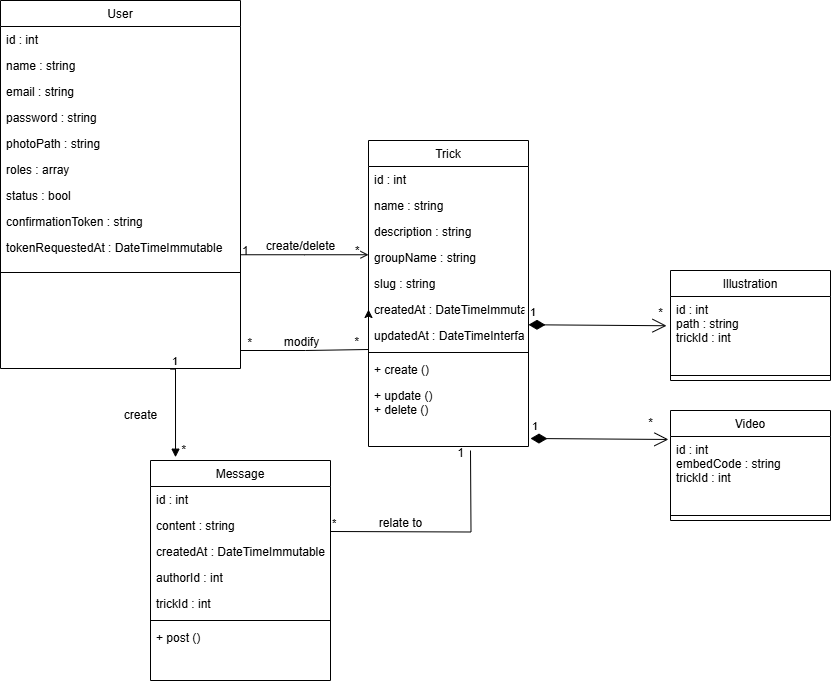

The diagram above was exported from draw.io. Its source (the exported page's mxGraphModel, read from the mxfile embedded in the PNG):
<mxGraphModel dx="1438" dy="1782" grid="1" gridSize="10" guides="1" tooltips="1" connect="1" arrows="1" fold="1" page="1" pageScale="1" pageWidth="827" pageHeight="1169" math="0" shadow="0">
  <root>
    <mxCell id="WIyWlLk6GJQsqaUBKTNV-0" />
    <mxCell id="WIyWlLk6GJQsqaUBKTNV-1" parent="WIyWlLk6GJQsqaUBKTNV-0" />
    <mxCell id="K6jwYYgChsHtuysIitPo-7" style="edgeStyle=orthogonalEdgeStyle;rounded=0;orthogonalLoop=1;jettySize=auto;html=1;entryX=0;entryY=0.5;entryDx=0;entryDy=0;" parent="WIyWlLk6GJQsqaUBKTNV-1" target="K6jwYYgChsHtuysIitPo-4" edge="1">
      <mxGeometry relative="1" as="geometry">
        <mxPoint x="380" y="230" as="sourcePoint" />
        <mxPoint x="508" y="231" as="targetPoint" />
        <Array as="points">
          <mxPoint x="380" y="240" />
          <mxPoint x="445" y="240" />
          <mxPoint x="445" y="239" />
        </Array>
      </mxGeometry>
    </mxCell>
    <mxCell id="zkfFHV4jXpPFQw0GAbJ--0" value="User" style="swimlane;fontStyle=0;align=center;verticalAlign=top;childLayout=stackLayout;horizontal=1;startSize=26;horizontalStack=0;resizeParent=1;resizeLast=0;collapsible=1;marginBottom=0;rounded=0;shadow=0;strokeWidth=1;" parent="WIyWlLk6GJQsqaUBKTNV-1" vertex="1">
      <mxGeometry x="140" y="-110" width="240" height="368" as="geometry">
        <mxRectangle x="230" y="140" width="160" height="26" as="alternateBounds" />
      </mxGeometry>
    </mxCell>
    <mxCell id="zkfFHV4jXpPFQw0GAbJ--1" value="id : int" style="text;align=left;verticalAlign=top;spacingLeft=4;spacingRight=4;overflow=hidden;rotatable=0;points=[[0,0.5],[1,0.5]];portConstraint=eastwest;" parent="zkfFHV4jXpPFQw0GAbJ--0" vertex="1">
      <mxGeometry y="26" width="240" height="26" as="geometry" />
    </mxCell>
    <mxCell id="zkfFHV4jXpPFQw0GAbJ--2" value="name : string" style="text;align=left;verticalAlign=top;spacingLeft=4;spacingRight=4;overflow=hidden;rotatable=0;points=[[0,0.5],[1,0.5]];portConstraint=eastwest;rounded=0;shadow=0;html=0;" parent="zkfFHV4jXpPFQw0GAbJ--0" vertex="1">
      <mxGeometry y="52" width="240" height="26" as="geometry" />
    </mxCell>
    <mxCell id="zkfFHV4jXpPFQw0GAbJ--3" value="email : string" style="text;align=left;verticalAlign=top;spacingLeft=4;spacingRight=4;overflow=hidden;rotatable=0;points=[[0,0.5],[1,0.5]];portConstraint=eastwest;rounded=0;shadow=0;html=0;" parent="zkfFHV4jXpPFQw0GAbJ--0" vertex="1">
      <mxGeometry y="78" width="240" height="26" as="geometry" />
    </mxCell>
    <mxCell id="K6jwYYgChsHtuysIitPo-1" value="password : string" style="text;align=left;verticalAlign=top;spacingLeft=4;spacingRight=4;overflow=hidden;rotatable=0;points=[[0,0.5],[1,0.5]];portConstraint=eastwest;rounded=0;shadow=0;html=0;" parent="zkfFHV4jXpPFQw0GAbJ--0" vertex="1">
      <mxGeometry y="104" width="240" height="26" as="geometry" />
    </mxCell>
    <mxCell id="K6jwYYgChsHtuysIitPo-2" value="photoPath : string" style="text;align=left;verticalAlign=top;spacingLeft=4;spacingRight=4;overflow=hidden;rotatable=0;points=[[0,0.5],[1,0.5]];portConstraint=eastwest;rounded=0;shadow=0;html=0;" parent="zkfFHV4jXpPFQw0GAbJ--0" vertex="1">
      <mxGeometry y="130" width="240" height="26" as="geometry" />
    </mxCell>
    <mxCell id="2pZI09K03Vh9jzabLo5T-0" value="roles : array" style="text;align=left;verticalAlign=top;spacingLeft=4;spacingRight=4;overflow=hidden;rotatable=0;points=[[0,0.5],[1,0.5]];portConstraint=eastwest;rounded=0;shadow=0;html=0;" vertex="1" parent="zkfFHV4jXpPFQw0GAbJ--0">
      <mxGeometry y="156" width="240" height="26" as="geometry" />
    </mxCell>
    <mxCell id="2pZI09K03Vh9jzabLo5T-1" value="status : bool" style="text;align=left;verticalAlign=top;spacingLeft=4;spacingRight=4;overflow=hidden;rotatable=0;points=[[0,0.5],[1,0.5]];portConstraint=eastwest;rounded=0;shadow=0;html=0;" vertex="1" parent="zkfFHV4jXpPFQw0GAbJ--0">
      <mxGeometry y="182" width="240" height="26" as="geometry" />
    </mxCell>
    <mxCell id="2pZI09K03Vh9jzabLo5T-2" value="confirmationToken : string" style="text;align=left;verticalAlign=top;spacingLeft=4;spacingRight=4;overflow=hidden;rotatable=0;points=[[0,0.5],[1,0.5]];portConstraint=eastwest;rounded=0;shadow=0;html=0;" vertex="1" parent="zkfFHV4jXpPFQw0GAbJ--0">
      <mxGeometry y="208" width="240" height="26" as="geometry" />
    </mxCell>
    <mxCell id="2pZI09K03Vh9jzabLo5T-3" value="tokenRequestedAt : DateTimeImmutable" style="text;align=left;verticalAlign=top;spacingLeft=4;spacingRight=4;overflow=hidden;rotatable=0;points=[[0,0.5],[1,0.5]];portConstraint=eastwest;rounded=0;shadow=0;html=0;" vertex="1" parent="zkfFHV4jXpPFQw0GAbJ--0">
      <mxGeometry y="234" width="240" height="26" as="geometry" />
    </mxCell>
    <mxCell id="zkfFHV4jXpPFQw0GAbJ--4" value="" style="line;html=1;strokeWidth=1;align=left;verticalAlign=middle;spacingTop=-1;spacingLeft=3;spacingRight=3;rotatable=0;labelPosition=right;points=[];portConstraint=eastwest;" parent="zkfFHV4jXpPFQw0GAbJ--0" vertex="1">
      <mxGeometry y="260" width="240" height="24" as="geometry" />
    </mxCell>
    <mxCell id="zkfFHV4jXpPFQw0GAbJ--6" value="Message" style="swimlane;fontStyle=0;align=center;verticalAlign=top;childLayout=stackLayout;horizontal=1;startSize=26;horizontalStack=0;resizeParent=1;resizeLast=0;collapsible=1;marginBottom=0;rounded=0;shadow=0;strokeWidth=1;" parent="WIyWlLk6GJQsqaUBKTNV-1" vertex="1">
      <mxGeometry x="290" y="350" width="180" height="220" as="geometry">
        <mxRectangle x="130" y="380" width="160" height="26" as="alternateBounds" />
      </mxGeometry>
    </mxCell>
    <mxCell id="K6jwYYgChsHtuysIitPo-15" value="" style="endArrow=block;endFill=1;html=1;edgeStyle=orthogonalEdgeStyle;align=left;verticalAlign=top;rounded=0;exitX=0.5;exitY=1;exitDx=0;exitDy=0;entryX=0.139;entryY=-0.015;entryDx=0;entryDy=0;entryPerimeter=0;" parent="zkfFHV4jXpPFQw0GAbJ--6" target="zkfFHV4jXpPFQw0GAbJ--6" edge="1">
      <mxGeometry x="-1" relative="1" as="geometry">
        <mxPoint x="20" y="-91.43" as="sourcePoint" />
        <mxPoint x="40" y="-10" as="targetPoint" />
        <Array as="points">
          <mxPoint x="25" y="-91" />
        </Array>
      </mxGeometry>
    </mxCell>
    <mxCell id="K6jwYYgChsHtuysIitPo-16" value="1" style="edgeLabel;resizable=0;html=1;align=left;verticalAlign=bottom;" parent="K6jwYYgChsHtuysIitPo-15" connectable="0" vertex="1">
      <mxGeometry x="-1" relative="1" as="geometry" />
    </mxCell>
    <mxCell id="zkfFHV4jXpPFQw0GAbJ--7" value="id : int" style="text;align=left;verticalAlign=top;spacingLeft=4;spacingRight=4;overflow=hidden;rotatable=0;points=[[0,0.5],[1,0.5]];portConstraint=eastwest;" parent="zkfFHV4jXpPFQw0GAbJ--6" vertex="1">
      <mxGeometry y="26" width="180" height="26" as="geometry" />
    </mxCell>
    <mxCell id="zkfFHV4jXpPFQw0GAbJ--8" value="content : string" style="text;align=left;verticalAlign=top;spacingLeft=4;spacingRight=4;overflow=hidden;rotatable=0;points=[[0,0.5],[1,0.5]];portConstraint=eastwest;rounded=0;shadow=0;html=0;" parent="zkfFHV4jXpPFQw0GAbJ--6" vertex="1">
      <mxGeometry y="52" width="180" height="26" as="geometry" />
    </mxCell>
    <mxCell id="K6jwYYgChsHtuysIitPo-12" value="createdAt : DateTimeImmutable" style="text;align=left;verticalAlign=top;spacingLeft=4;spacingRight=4;overflow=hidden;rotatable=0;points=[[0,0.5],[1,0.5]];portConstraint=eastwest;rounded=0;shadow=0;html=0;" parent="zkfFHV4jXpPFQw0GAbJ--6" vertex="1">
      <mxGeometry y="78" width="180" height="26" as="geometry" />
    </mxCell>
    <mxCell id="K6jwYYgChsHtuysIitPo-13" value="authorId : int" style="text;align=left;verticalAlign=top;spacingLeft=4;spacingRight=4;overflow=hidden;rotatable=0;points=[[0,0.5],[1,0.5]];portConstraint=eastwest;rounded=0;shadow=0;html=0;" parent="zkfFHV4jXpPFQw0GAbJ--6" vertex="1">
      <mxGeometry y="104" width="180" height="26" as="geometry" />
    </mxCell>
    <mxCell id="K6jwYYgChsHtuysIitPo-14" value="trickId : int" style="text;align=left;verticalAlign=top;spacingLeft=4;spacingRight=4;overflow=hidden;rotatable=0;points=[[0,0.5],[1,0.5]];portConstraint=eastwest;rounded=0;shadow=0;html=0;" parent="zkfFHV4jXpPFQw0GAbJ--6" vertex="1">
      <mxGeometry y="130" width="180" height="26" as="geometry" />
    </mxCell>
    <mxCell id="zkfFHV4jXpPFQw0GAbJ--9" value="" style="line;html=1;strokeWidth=1;align=left;verticalAlign=middle;spacingTop=-1;spacingLeft=3;spacingRight=3;rotatable=0;labelPosition=right;points=[];portConstraint=eastwest;" parent="zkfFHV4jXpPFQw0GAbJ--6" vertex="1">
      <mxGeometry y="156" width="180" height="8" as="geometry" />
    </mxCell>
    <mxCell id="zkfFHV4jXpPFQw0GAbJ--10" value="+ post ()" style="text;align=left;verticalAlign=top;spacingLeft=4;spacingRight=4;overflow=hidden;rotatable=0;points=[[0,0.5],[1,0.5]];portConstraint=eastwest;fontStyle=0" parent="zkfFHV4jXpPFQw0GAbJ--6" vertex="1">
      <mxGeometry y="164" width="180" height="56" as="geometry" />
    </mxCell>
    <mxCell id="zkfFHV4jXpPFQw0GAbJ--13" value="Illustration" style="swimlane;fontStyle=0;align=center;verticalAlign=top;childLayout=stackLayout;horizontal=1;startSize=26;horizontalStack=0;resizeParent=1;resizeLast=0;collapsible=1;marginBottom=0;rounded=0;shadow=0;strokeWidth=1;" parent="WIyWlLk6GJQsqaUBKTNV-1" vertex="1">
      <mxGeometry x="810" y="160" width="160" height="110" as="geometry">
        <mxRectangle x="340" y="380" width="170" height="26" as="alternateBounds" />
      </mxGeometry>
    </mxCell>
    <mxCell id="zkfFHV4jXpPFQw0GAbJ--14" value="id : int&#10;path : string&#10;trickId : int" style="text;align=left;verticalAlign=top;spacingLeft=4;spacingRight=4;overflow=hidden;rotatable=0;points=[[0,0.5],[1,0.5]];portConstraint=eastwest;" parent="zkfFHV4jXpPFQw0GAbJ--13" vertex="1">
      <mxGeometry y="26" width="160" height="74" as="geometry" />
    </mxCell>
    <mxCell id="zkfFHV4jXpPFQw0GAbJ--15" value="" style="line;html=1;strokeWidth=1;align=left;verticalAlign=middle;spacingTop=-1;spacingLeft=3;spacingRight=3;rotatable=0;labelPosition=right;points=[];portConstraint=eastwest;" parent="zkfFHV4jXpPFQw0GAbJ--13" vertex="1">
      <mxGeometry y="100" width="160" height="10" as="geometry" />
    </mxCell>
    <mxCell id="zkfFHV4jXpPFQw0GAbJ--17" value="Trick" style="swimlane;fontStyle=0;align=center;verticalAlign=top;childLayout=stackLayout;horizontal=1;startSize=26;horizontalStack=0;resizeParent=1;resizeLast=0;collapsible=1;marginBottom=0;rounded=0;shadow=0;strokeWidth=1;" parent="WIyWlLk6GJQsqaUBKTNV-1" vertex="1">
      <mxGeometry x="508" y="30" width="160" height="306" as="geometry">
        <mxRectangle x="550" y="140" width="160" height="26" as="alternateBounds" />
      </mxGeometry>
    </mxCell>
    <mxCell id="zkfFHV4jXpPFQw0GAbJ--18" value="id : int" style="text;align=left;verticalAlign=top;spacingLeft=4;spacingRight=4;overflow=hidden;rotatable=0;points=[[0,0.5],[1,0.5]];portConstraint=eastwest;" parent="zkfFHV4jXpPFQw0GAbJ--17" vertex="1">
      <mxGeometry y="26" width="160" height="26" as="geometry" />
    </mxCell>
    <mxCell id="zkfFHV4jXpPFQw0GAbJ--19" value="name : string" style="text;align=left;verticalAlign=top;spacingLeft=4;spacingRight=4;overflow=hidden;rotatable=0;points=[[0,0.5],[1,0.5]];portConstraint=eastwest;rounded=0;shadow=0;html=0;" parent="zkfFHV4jXpPFQw0GAbJ--17" vertex="1">
      <mxGeometry y="52" width="160" height="26" as="geometry" />
    </mxCell>
    <mxCell id="zkfFHV4jXpPFQw0GAbJ--20" value="description : string" style="text;align=left;verticalAlign=top;spacingLeft=4;spacingRight=4;overflow=hidden;rotatable=0;points=[[0,0.5],[1,0.5]];portConstraint=eastwest;rounded=0;shadow=0;html=0;" parent="zkfFHV4jXpPFQw0GAbJ--17" vertex="1">
      <mxGeometry y="78" width="160" height="26" as="geometry" />
    </mxCell>
    <mxCell id="zkfFHV4jXpPFQw0GAbJ--21" value="groupName : string" style="text;align=left;verticalAlign=top;spacingLeft=4;spacingRight=4;overflow=hidden;rotatable=0;points=[[0,0.5],[1,0.5]];portConstraint=eastwest;rounded=0;shadow=0;html=0;" parent="zkfFHV4jXpPFQw0GAbJ--17" vertex="1">
      <mxGeometry y="104" width="160" height="26" as="geometry" />
    </mxCell>
    <mxCell id="zkfFHV4jXpPFQw0GAbJ--22" value="slug : string" style="text;align=left;verticalAlign=top;spacingLeft=4;spacingRight=4;overflow=hidden;rotatable=0;points=[[0,0.5],[1,0.5]];portConstraint=eastwest;rounded=0;shadow=0;html=0;" parent="zkfFHV4jXpPFQw0GAbJ--17" vertex="1">
      <mxGeometry y="130" width="160" height="26" as="geometry" />
    </mxCell>
    <mxCell id="K6jwYYgChsHtuysIitPo-4" value="createdAt : DateTimeImmutable" style="text;align=left;verticalAlign=top;spacingLeft=4;spacingRight=4;overflow=hidden;rotatable=0;points=[[0,0.5],[1,0.5]];portConstraint=eastwest;rounded=0;shadow=0;html=0;" parent="zkfFHV4jXpPFQw0GAbJ--17" vertex="1">
      <mxGeometry y="156" width="160" height="26" as="geometry" />
    </mxCell>
    <mxCell id="2pZI09K03Vh9jzabLo5T-4" value="updatedAt : DateTimeInterface" style="text;align=left;verticalAlign=top;spacingLeft=4;spacingRight=4;overflow=hidden;rotatable=0;points=[[0,0.5],[1,0.5]];portConstraint=eastwest;rounded=0;shadow=0;html=0;" vertex="1" parent="zkfFHV4jXpPFQw0GAbJ--17">
      <mxGeometry y="182" width="160" height="26" as="geometry" />
    </mxCell>
    <mxCell id="zkfFHV4jXpPFQw0GAbJ--23" value="" style="line;html=1;strokeWidth=1;align=left;verticalAlign=middle;spacingTop=-1;spacingLeft=3;spacingRight=3;rotatable=0;labelPosition=right;points=[];portConstraint=eastwest;" parent="zkfFHV4jXpPFQw0GAbJ--17" vertex="1">
      <mxGeometry y="208" width="160" height="8" as="geometry" />
    </mxCell>
    <mxCell id="zkfFHV4jXpPFQw0GAbJ--25" value="+ create ()" style="text;align=left;verticalAlign=top;spacingLeft=4;spacingRight=4;overflow=hidden;rotatable=0;points=[[0,0.5],[1,0.5]];portConstraint=eastwest;" parent="zkfFHV4jXpPFQw0GAbJ--17" vertex="1">
      <mxGeometry y="216" width="160" height="26" as="geometry" />
    </mxCell>
    <mxCell id="zkfFHV4jXpPFQw0GAbJ--24" value="+ update ()&#10;+ delete ()" style="text;align=left;verticalAlign=top;spacingLeft=4;spacingRight=4;overflow=hidden;rotatable=0;points=[[0,0.5],[1,0.5]];portConstraint=eastwest;" parent="zkfFHV4jXpPFQw0GAbJ--17" vertex="1">
      <mxGeometry y="242" width="160" height="44" as="geometry" />
    </mxCell>
    <mxCell id="zkfFHV4jXpPFQw0GAbJ--26" value="" style="endArrow=open;shadow=0;strokeWidth=1;rounded=0;curved=0;endFill=1;edgeStyle=elbowEdgeStyle;elbow=vertical;" parent="WIyWlLk6GJQsqaUBKTNV-1" source="zkfFHV4jXpPFQw0GAbJ--0" target="zkfFHV4jXpPFQw0GAbJ--17" edge="1">
      <mxGeometry x="0.5" y="41" relative="1" as="geometry">
        <mxPoint x="380" y="192" as="sourcePoint" />
        <mxPoint x="540" y="192" as="targetPoint" />
        <mxPoint x="-40" y="32" as="offset" />
      </mxGeometry>
    </mxCell>
    <mxCell id="zkfFHV4jXpPFQw0GAbJ--27" value="1" style="resizable=0;align=left;verticalAlign=bottom;labelBackgroundColor=none;fontSize=12;" parent="zkfFHV4jXpPFQw0GAbJ--26" connectable="0" vertex="1">
      <mxGeometry x="-1" relative="1" as="geometry">
        <mxPoint y="4" as="offset" />
      </mxGeometry>
    </mxCell>
    <mxCell id="zkfFHV4jXpPFQw0GAbJ--28" value="*" style="resizable=0;align=right;verticalAlign=bottom;labelBackgroundColor=none;fontSize=12;" parent="zkfFHV4jXpPFQw0GAbJ--26" connectable="0" vertex="1">
      <mxGeometry x="1" relative="1" as="geometry">
        <mxPoint x="-7" y="4" as="offset" />
      </mxGeometry>
    </mxCell>
    <mxCell id="zkfFHV4jXpPFQw0GAbJ--29" value="create/delete" style="text;html=1;resizable=0;points=[];;align=center;verticalAlign=middle;labelBackgroundColor=none;rounded=0;shadow=0;strokeWidth=1;fontSize=12;" parent="zkfFHV4jXpPFQw0GAbJ--26" vertex="1" connectable="0">
      <mxGeometry x="0.5" y="49" relative="1" as="geometry">
        <mxPoint x="-37" y="40" as="offset" />
      </mxGeometry>
    </mxCell>
    <mxCell id="K6jwYYgChsHtuysIitPo-5" value="*" style="resizable=0;align=right;verticalAlign=bottom;labelBackgroundColor=none;fontSize=12;" parent="WIyWlLk6GJQsqaUBKTNV-1" connectable="0" vertex="1">
      <mxGeometry x="500" y="240" as="geometry" />
    </mxCell>
    <mxCell id="K6jwYYgChsHtuysIitPo-6" value="modify" style="text;html=1;resizable=0;points=[];;align=center;verticalAlign=middle;labelBackgroundColor=none;rounded=0;shadow=0;strokeWidth=1;fontSize=12;" parent="WIyWlLk6GJQsqaUBKTNV-1" connectable="0" vertex="1">
      <mxGeometry x="440" y="230" as="geometry">
        <mxPoint y="1" as="offset" />
      </mxGeometry>
    </mxCell>
    <mxCell id="K6jwYYgChsHtuysIitPo-8" value="*" style="resizable=0;align=right;verticalAlign=bottom;labelBackgroundColor=none;fontSize=12;" parent="WIyWlLk6GJQsqaUBKTNV-1" connectable="0" vertex="1">
      <mxGeometry x="430" y="220" as="geometry">
        <mxPoint x="-37" y="21" as="offset" />
      </mxGeometry>
    </mxCell>
    <mxCell id="K6jwYYgChsHtuysIitPo-9" value="Video" style="swimlane;fontStyle=0;align=center;verticalAlign=top;childLayout=stackLayout;horizontal=1;startSize=26;horizontalStack=0;resizeParent=1;resizeLast=0;collapsible=1;marginBottom=0;rounded=0;shadow=0;strokeWidth=1;" parent="WIyWlLk6GJQsqaUBKTNV-1" vertex="1">
      <mxGeometry x="810" y="300" width="160" height="110" as="geometry">
        <mxRectangle x="340" y="380" width="170" height="26" as="alternateBounds" />
      </mxGeometry>
    </mxCell>
    <mxCell id="K6jwYYgChsHtuysIitPo-10" value="id : int&#10;embedCode : string&#10;trickId : int" style="text;align=left;verticalAlign=top;spacingLeft=4;spacingRight=4;overflow=hidden;rotatable=0;points=[[0,0.5],[1,0.5]];portConstraint=eastwest;" parent="K6jwYYgChsHtuysIitPo-9" vertex="1">
      <mxGeometry y="26" width="160" height="74" as="geometry" />
    </mxCell>
    <mxCell id="K6jwYYgChsHtuysIitPo-11" value="" style="line;html=1;strokeWidth=1;align=left;verticalAlign=middle;spacingTop=-1;spacingLeft=3;spacingRight=3;rotatable=0;labelPosition=right;points=[];portConstraint=eastwest;" parent="K6jwYYgChsHtuysIitPo-9" vertex="1">
      <mxGeometry y="100" width="160" height="10" as="geometry" />
    </mxCell>
    <mxCell id="K6jwYYgChsHtuysIitPo-17" value="create" style="text;html=1;align=center;verticalAlign=middle;resizable=0;points=[];autosize=1;strokeColor=none;fillColor=none;" parent="WIyWlLk6GJQsqaUBKTNV-1" vertex="1">
      <mxGeometry x="250" y="290" width="60" height="30" as="geometry" />
    </mxCell>
    <mxCell id="K6jwYYgChsHtuysIitPo-18" value="*" style="resizable=0;align=right;verticalAlign=bottom;labelBackgroundColor=none;fontSize=12;" parent="WIyWlLk6GJQsqaUBKTNV-1" connectable="0" vertex="1">
      <mxGeometry x="440" y="230" as="geometry">
        <mxPoint x="-113" y="118" as="offset" />
      </mxGeometry>
    </mxCell>
    <mxCell id="K6jwYYgChsHtuysIitPo-19" value="" style="endArrow=none;html=1;edgeStyle=orthogonalEdgeStyle;rounded=0;" parent="WIyWlLk6GJQsqaUBKTNV-1" edge="1">
      <mxGeometry relative="1" as="geometry">
        <mxPoint x="470" y="421" as="sourcePoint" />
        <mxPoint x="610" y="340" as="targetPoint" />
      </mxGeometry>
    </mxCell>
    <mxCell id="K6jwYYgChsHtuysIitPo-20" value="*" style="edgeLabel;resizable=0;html=1;align=left;verticalAlign=bottom;" parent="K6jwYYgChsHtuysIitPo-19" connectable="0" vertex="1">
      <mxGeometry x="-1" relative="1" as="geometry" />
    </mxCell>
    <mxCell id="K6jwYYgChsHtuysIitPo-23" value="1" style="text;html=1;align=center;verticalAlign=middle;resizable=0;points=[];autosize=1;strokeColor=none;fillColor=none;" parent="WIyWlLk6GJQsqaUBKTNV-1" vertex="1">
      <mxGeometry x="585" y="328" width="30" height="30" as="geometry" />
    </mxCell>
    <mxCell id="K6jwYYgChsHtuysIitPo-24" value="relate to" style="text;html=1;align=center;verticalAlign=middle;resizable=0;points=[];autosize=1;strokeColor=none;fillColor=none;" parent="WIyWlLk6GJQsqaUBKTNV-1" vertex="1">
      <mxGeometry x="505" y="398" width="70" height="30" as="geometry" />
    </mxCell>
    <mxCell id="K6jwYYgChsHtuysIitPo-25" value="1" style="endArrow=open;html=1;endSize=12;startArrow=diamondThin;startSize=14;startFill=1;edgeStyle=orthogonalEdgeStyle;align=left;verticalAlign=bottom;rounded=0;entryX=-0.013;entryY=0.04;entryDx=0;entryDy=0;entryPerimeter=0;" parent="WIyWlLk6GJQsqaUBKTNV-1" target="K6jwYYgChsHtuysIitPo-10" edge="1">
      <mxGeometry x="-1" y="3" relative="1" as="geometry">
        <mxPoint x="670" y="328" as="sourcePoint" />
        <mxPoint x="740" y="328" as="targetPoint" />
      </mxGeometry>
    </mxCell>
    <mxCell id="K6jwYYgChsHtuysIitPo-26" value="1" style="endArrow=open;html=1;endSize=12;startArrow=diamondThin;startSize=14;startFill=1;edgeStyle=orthogonalEdgeStyle;align=left;verticalAlign=bottom;rounded=0;entryX=-0.013;entryY=0.04;entryDx=0;entryDy=0;entryPerimeter=0;" parent="WIyWlLk6GJQsqaUBKTNV-1" edge="1">
      <mxGeometry x="-1" y="3" relative="1" as="geometry">
        <mxPoint x="668" y="214.25" as="sourcePoint" />
        <mxPoint x="806" y="215.25" as="targetPoint" />
      </mxGeometry>
    </mxCell>
    <mxCell id="K6jwYYgChsHtuysIitPo-27" value="*" style="text;html=1;align=center;verticalAlign=middle;resizable=0;points=[];autosize=1;strokeColor=none;fillColor=none;" parent="WIyWlLk6GJQsqaUBKTNV-1" vertex="1">
      <mxGeometry x="785" y="188" width="30" height="30" as="geometry" />
    </mxCell>
    <mxCell id="K6jwYYgChsHtuysIitPo-28" value="*" style="text;html=1;align=center;verticalAlign=middle;resizable=0;points=[];autosize=1;strokeColor=none;fillColor=none;" parent="WIyWlLk6GJQsqaUBKTNV-1" vertex="1">
      <mxGeometry x="775" y="298" width="30" height="30" as="geometry" />
    </mxCell>
  </root>
</mxGraphModel>